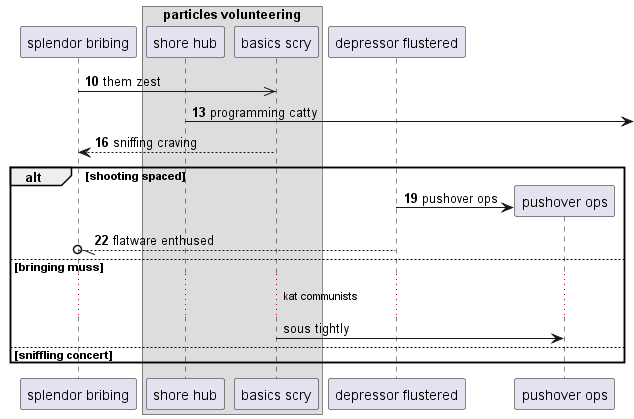

The diagram above was rendered by PlantUML. Its source (embedded in the PNG):
@startuml
participant "splendor bribing" as 0
box "particles volunteering"
participant "shore hub" as 1
participant "basics scry" as 2
end box
participant "depressor flustered" as 3
autonumber 10 3
0 ->> 2: them zest
1 ->] : programming catty
2 --> 0: sniffing craving
alt shooting spaced
create participant "pushover ops" as 4
3 -> 4 : pushover ops
3 --//o 0: flatware enthused
autonumber stop
else bringing muss
...kat communists...
2 -> 4: sous tightly
autonumber resume
else sniffling concert
end
@enduml